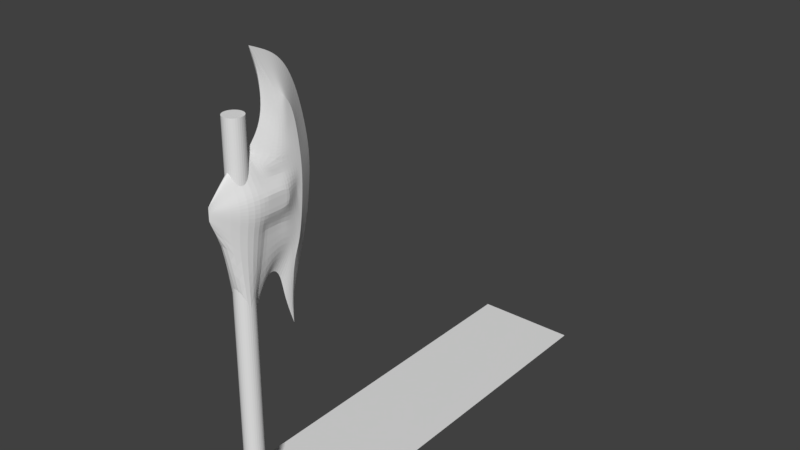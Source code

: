 # Source: axe.blend  (saved by Blender 2.79.0; exported with 4.5.12 LTS)
import bpy
from mathutils import Matrix  # noqa: F401  (used for matrix-valued properties, if any)

bpy.ops.wm.read_factory_settings(use_empty=True)
scene = bpy.context.scene
scene.name = 'Scene'

# ---- collections
col_collection_1 = bpy.data.collections.new('Collection 1'); scene.collection.children.link(col_collection_1)

# ---- world
world_world = bpy.data.worlds.new('World'); scene.world = world_world
world_world.color = (0.05088, 0.05088, 0.05088)
world_world.use_sun_shadow = False
world_world.sun_shadow_jitter_overblur = 0.0
world_world.cycles.sampling_method = 'MANUAL'

# ---- meshes
me_cylinder = bpy.data.meshes.new('Cylinder')
me_cylinder.from_pydata([(-0.0002184, 0.9762, -1.043e-05), (-0.0002184, 0.9762, 1.813), (0.1949, 0.9569, -1.043e-05), (0.1949, 0.9569, 1.813), (0.3825, 0.9, -1.043e-05), (0.3825, 0.9, 1.813), (0.5554, 0.8076, -1.043e-05), (0.5554, 0.8076, 1.813), (0.7069, 0.6833, -1.043e-05), (0.7069, 0.6833, 1.813), (0.8313, 0.5317, -1.043e-05), (0.8313, 0.5317, 1.813), (0.9237, 0.3588, -1.043e-05), (0.9237, 0.3588, 1.813), (0.9806, 0.1713, -1.043e-05), (0.9806, 0.1713, 1.813), (0.9998, -0.02384, -1.043e-05), (0.9998, -0.02384, 1.813), (0.9806, -0.2189, -1.043e-05), (0.9806, -0.2189, 1.813), (0.9237, -0.4065, -1.043e-05), (0.9237, -0.4065, 1.813), (0.8313, -0.5794, -1.043e-05), (0.8313, -0.5794, 1.813), (0.7069, -0.7309, -1.043e-05), (0.7069, -0.7309, 1.813), (0.5554, -0.8553, -1.043e-05), (0.5554, -0.8553, 1.813), (0.3825, -0.9477, -1.043e-05), (0.3825, -0.9477, 1.813), (0.1949, -1.005, -1.043e-05), (0.1949, -1.005, 1.813), (-0.0002187, -1.024, -1.043e-05), (-0.0002187, -1.024, 1.813), (-0.1953, -1.005, -1.043e-05), (-0.1953, -1.005, 1.813), (-0.3829, -0.9477, -1.043e-05), (-0.3829, -0.9477, 1.813), (-0.5558, -0.8553, -1.043e-05), (-0.5558, -0.8553, 1.813), (-0.7073, -0.7309, -1.043e-05), (-0.7073, -0.7309, 1.813), (-0.8317, -0.5794, -1.043e-05), (-0.8317, -0.5794, 1.813), (-0.9241, -0.4065, -1.043e-05), (-0.9241, -0.4065, 1.813), (-0.981, -0.2189, -1.043e-05), (-0.981, -0.2189, 1.813), (-1.0, -0.02384, -1.043e-05), (-1.0, -0.02384, 1.813), (-0.981, 0.1713, -1.043e-05), (-0.981, 0.1713, 1.813), (-0.9241, 0.3588, -1.043e-05), (-0.9241, 0.3588, 1.813), (-0.8317, 0.5317, -1.043e-05), (-0.8317, 0.5317, 1.813), (-0.7073, 0.6833, -1.043e-05), (-0.7073, 0.6833, 1.813), (-0.5558, 0.8076, -1.043e-05), (-0.5558, 0.8076, 1.813), (-0.3829, 0.9, -1.043e-05), (-0.3829, 0.9, 1.813), (-0.1953, 0.9569, -1.043e-05), (-0.1953, 0.9569, 1.813)], [], [(0, 1, 3, 2), (2, 3, 5, 4), (4, 5, 7, 6), (6, 7, 9, 8), (8, 9, 11, 10), (10, 11, 13, 12), (12, 13, 15, 14), (14, 15, 17, 16), (16, 17, 19, 18), (18, 19, 21, 20), (20, 21, 23, 22), (22, 23, 25, 24), (24, 25, 27, 26), (26, 27, 29, 28), (28, 29, 31, 30), (30, 31, 33, 32), (32, 33, 35, 34), (34, 35, 37, 36), (36, 37, 39, 38), (38, 39, 41, 40), (40, 41, 43, 42), (42, 43, 45, 44), (44, 45, 47, 46), (46, 47, 49, 48), (48, 49, 51, 50), (50, 51, 53, 52), (52, 53, 55, 54), (54, 55, 57, 56), (56, 57, 59, 58), (58, 59, 61, 60), (3, 1, 63, 61, 59, 57, 55, 53, 51, 49, 47, 45, 43, 41, 39, 37, 35, 33, 31, 29, 27, 25, 23, 21, 19, 17, 15, 13, 11, 9, 7, 5), (60, 61, 63, 62), (62, 63, 1, 0), (0, 2, 4, 6, 8, 10, 12, 14, 16, 18, 20, 22, 24, 26, 28, 30, 32, 34, 36, 38, 40, 42, 44, 46, 48, 50, 52, 54, 56, 58, 60, 62)])
me_cylinder.use_remesh_preserve_volume = False
me_cylinder.use_remesh_preserve_attributes = False
me_cylinder.use_mirror_vertex_groups = False
me_cylinder.update()
me_sphere = bpy.data.meshes.new('Sphere')
me_sphere.from_pydata([(0.0, 0.1951, 1.991), (0.0, 0.3827, 1.886), (0.0, 0.5556, 1.713), (0.0, 0.7071, 1.419), (0.0, 0.8315, 1.014), (0.0, 0.9078, 0.6244), (0.0, 0.8952, 0.2466), (0.0, 0.8127, -0.2622), (0.0, 0.6383, -0.7336), (0.0, 0.2612, -0.8031), (6.357e-08, 0.5172, -1.058), (2.722e-07, 0.4836, -1.554), (1.53e-07, 0.3164, -1.136), (7.847e-08, 0.1258, -0.6712), (1.514e-08, -0.06179, -0.7552), (0.0, -0.2855, -1.199), (1.679e-07, 0.479, -1.285), (0.0, -0.1046, 2.098), (0.0, 0.0506, 1.601), (0.0, -0.04573, 1.098), (0.0, -0.2384, 0.9211), (0.0, -0.0002421, 1.866), (0.0, 0.05327, 1.32), (0.198, 0.275, 1.488), (0.198, 0.3491, 1.416), (0.198, 0.4173, 1.296), (0.198, 0.4772, 1.093), (0.198, 0.5263, 0.8128), (0.198, 0.5564, 0.5436), (0.198, 0.5514, 0.2824), (0.198, 0.5189, -0.06926), (0.198, 0.45, -0.395), (0.198, 0.35, -0.3454), (0.1407, 0.3851, -0.6153), (0.1944, 0.2607, 1.39), (0.198, 0.3263, 1.168), (0.198, 0.2507, -0.297), (0.1664, 0.1003, -0.3306), (0.1413, -0.1982, -0.4072), (0.1559, 0.2158, 1.491), (0.1737, 0.2179, 1.218), (0.1645, 0.1799, 0.8707), (0.1796, 0.1038, 0.7486), (0.1502, 0.1979, 1.401), (0.1679, 0.219, 1.024), (0.198, 0.3704, 1.091), (0.198, 0.409, 0.9603), (0.198, 0.4407, 0.7794), (0.198, 0.4602, 0.6056), (0.198, 0.4569, 0.4371), (0.198, 0.4359, 0.2101), (0.198, 0.3915, -0.0001952), (0.198, 0.2326, 0.6056), (0.2976, 0.2266, 0.4371), (0.2976, 0.2155, 0.2101), (0.198, 0.2225, -0.0001952), (0.1796, -0.1179, 0.7486), (0.198, 0.01087, 0.6056), (0.2976, 0.004858, 0.4371), (0.2976, -0.006212, 0.2101), (0.198, 0.0007838, -0.0001952), (0.07985, -0.247, 0.84), (0.198, -0.16, 0.6056), (0.2976, -0.166, 0.4371), (0.2976, -0.1771, 0.2101), (0.198, -0.1701, -0.0001952), (0.0, -0.4515, 0.9211), (0.2218, -0.4515, -0.4072), (0.07985, -0.4515, 0.84), (0.198, -0.4515, 0.6056), (0.2976, -0.4515, 0.4371), (0.2976, -0.4515, 0.2101), (0.2572, -0.4515, -0.0001952), (0.0, -0.9404, 0.4672), (0.0, -0.9404, 0.2376), (0.0, -0.9404, 0.4532), (0.0, -0.9404, 0.4127), (0.0, -0.9404, 0.3835), (0.0, -0.9404, 0.3443), (0.0, -0.9404, 0.308), (0.2287, -0.4515, -1.168), (0.0, -0.5904, -0.6909)], [], [(7, 30, 31, 8), (0, 23, 24, 1), (11, 16, 33, 12), (1, 24, 25, 2), (17, 39, 23, 0), (10, 33, 16), (2, 25, 26, 3), (21, 43, 39, 17), (13, 36, 37, 14), (3, 26, 27, 4), (22, 44, 40, 18), (8, 31, 33, 10), (4, 27, 28, 5), (20, 42, 41, 19), (12, 33, 32, 9), (5, 28, 29, 6), (18, 40, 43, 21), (9, 32, 36, 13), (6, 29, 30, 7), (19, 41, 44, 22), (14, 37, 38, 15), (26, 25, 45, 46), (24, 23, 34, 35), (31, 30, 50, 51), (29, 28, 48, 49), (27, 26, 46, 47), (25, 24, 35, 45), (30, 29, 49, 50), (28, 27, 47, 48), (23, 39, 43, 34), (40, 35, 34, 43), (44, 45, 35, 40), (45, 44, 41, 46), (46, 41, 42, 47), (31, 51, 32, 33), (51, 50, 54, 55), (50, 49, 53, 54), (49, 48, 52, 53), (48, 47, 42, 52), (32, 51, 55, 36), (55, 54, 59, 60), (53, 52, 57, 58), (52, 42, 56, 57), (54, 53, 58, 59), (36, 55, 60, 37), (60, 59, 64, 65), (58, 57, 62, 63), (57, 56, 61, 62), (59, 58, 63, 64), (37, 60, 65, 38), (20, 61, 56, 42), (63, 62, 69, 70), (38, 65, 72, 67), (62, 61, 68, 69), (64, 63, 70, 71), (61, 20, 66, 68), (65, 64, 71, 72), (68, 66, 73, 75), (69, 68, 75, 76), (71, 70, 77, 78), (67, 72, 79, 74), (72, 71, 78, 79), (70, 69, 76, 77), (80, 15, 38, 67), (81, 80, 67, 74)])
_k = {(0, 1): 1.0, (1, 2): 1.0, (2, 3): 1.0, (3, 4): 1.0, (4, 5): 1.0, (5, 6): 1.0, (6, 7): 1.0, (7, 8): 1.0, (11, 16): 1.0, (11, 12): 1.0, (13, 14): 1.0, (8, 10): 1.0, (9, 12): 1.0, (9, 13): 1.0, (14, 15): 1.0, (10, 16): 1.0, (0, 17): 1.0, (17, 21): 1.0, (18, 22): 1.0, (19, 20): 1.0, (18, 21): 1.0, (19, 22): 1.0, (23, 24): 1.0, (24, 25): 1.0, (25, 26): 1.0, (26, 27): 1.0, (27, 28): 1.0, (28, 29): 1.0, (29, 30): 1.0, (30, 31): 1.0, (31, 33): 1.0, (23, 39): 1.0, (16, 33): 1.0, (17, 39): 1.0, (13, 36): 0.02353, (15, 38): 0.62745, (49, 50): 0.40784, (53, 54): 0.84706, (36, 55): 0.02353, (54, 59): 0.84706, (55, 60): 0.40784, (52, 57): 0.40784, (53, 58): 0.84706, (62, 63): 0.62745, (63, 64): 0.62745, (64, 65): 0.62745, (61, 62): 0.62745, (59, 64): 0.84706, (60, 65): 0.40784, (57, 62): 0.40784, (58, 63): 0.84706, (38, 65): 0.62745, (20, 61): 0.62745, (76, 77): 1.0, (77, 78): 1.0, (78, 79): 1.0, (75, 76): 1.0, (74, 79): 1.0, (73, 75): 1.0}
me_sphere.attributes.new('crease_edge', 'FLOAT', 'EDGE').data.foreach_set('value', [_k.get((min(e.vertices), max(e.vertices)), 0.0) for e in me_sphere.edges])
me_sphere.use_remesh_preserve_volume = False
me_sphere.use_remesh_preserve_attributes = False
me_sphere.use_mirror_vertex_groups = False
me_sphere.update()
me_plane = bpy.data.meshes.new('Plane')
me_plane.from_pydata([(-1.0, -1.0, 0.0), (1.0, -1.0, 0.0), (-1.0, 1.0, 0.0), (1.0, 1.0, 0.0)], [], [(0, 1, 3, 2)])
me_plane.use_remesh_preserve_volume = False
me_plane.use_remesh_preserve_attributes = False
me_plane.use_mirror_vertex_groups = False
me_plane.update()

# ---- objects
ob_cylinder = bpy.data.objects.new('Cylinder', me_cylinder)
ob_axe_head = bpy.data.objects.new('Axe Head', me_sphere)
ob_plane = bpy.data.objects.new('Plane', me_plane)

# ---- transforms, parenting, visibility, modifiers, constraints
ob_cylinder.location = (0.0, -1.987, -0.05244)
ob_cylinder.rotation_euler = (-0.01143, -0.0, 0.0)
ob_cylinder.scale = (0.08755, 0.08755, 2.0)
ob_cylinder.lineart.crease_threshold = 0.0
ob_axe_head.parent = ob_cylinder
ob_axe_head.matrix_parent_inverse = Matrix(((11.42, 0.0, 0.0, 0.0), (0.0, 11.42, 0.0, 22.7), (0.0, 0.0, 0.5, 0.02622), (0.0, 0.0, 0.0, 1.0)))
ob_axe_head.location = (0.0, -1.75, 2.655)
ob_axe_head.scale = (0.5576, 0.5576, 0.654)
ob_axe_head.lineart.crease_threshold = 0.0
_m = ob_axe_head.modifiers.new('Mirror', 'MIRROR')
_m.use_clip = True
_m = ob_axe_head.modifiers.new('Subsurf', 'SUBSURF')
_m.uv_smooth = 'PRESERVE_CORNERS'
_m.quality = 2
_m.levels = 3
_m.show_only_control_edges = False
ob_plane.location = (0.0, 0.0, 0.0)
ob_plane.scale = (0.5, 2.0, 1.0)
ob_plane.lineart.crease_threshold = 0.0

# ---- collection membership
col_collection_1.objects.link(ob_cylinder)
col_collection_1.objects.link(ob_axe_head)
col_collection_1.objects.link(ob_plane)

# ---- scene / render settings (as saved in the file)
scene.frame_start = 1; scene.frame_end = 125; scene.frame_set(9)
scene.render.engine = 'BLENDER_EEVEE_NEXT'
scene.render.resolution_percentage = 50
scene.render.dither_intensity = 0.0
scene.cycles.use_denoising = False
scene.cycles.samples = 128
scene.cycles.sampling_pattern = 'TABULATED_SOBOL'
scene.cycles.use_adaptive_sampling = False
scene.cycles.use_light_tree = False
scene.cycles.blur_glossy = 0.0
scene.cycles.sample_clamp_indirect = 0.0
scene.view_settings.view_transform = 'Standard'
bpy.context.view_layer.update()

# ---- added for rendering (the .blend has no active camera and no usable light): camera, sun
cam_auto = bpy.data.cameras.new('AutoCamera')
cam_auto.lens = 50.0
cam_auto.sensor_width = 36.0
cam_auto.clip_end = 1000.0
ob_auto_camera = bpy.data.objects.new('AutoCamera', cam_auto)
scene.collection.objects.link(ob_auto_camera)
ob_auto_camera.location = (5.53435, -6.76881, 6.41569)
ob_auto_camera.rotation_euler = (1.09748, -7.21219e-08, 0.694738)
scene.camera = ob_auto_camera
light_auto_sun = bpy.data.lights.new('AutoSun', 'SUN')
light_auto_sun.energy = 3.0
light_auto_sun.angle = 0.0523599
ob_auto_sun = bpy.data.objects.new('AutoSun', light_auto_sun)
scene.collection.objects.link(ob_auto_sun)
ob_auto_sun.rotation_euler = (0.872665, 0.174533, 0.523599)
bpy.context.view_layer.update()
